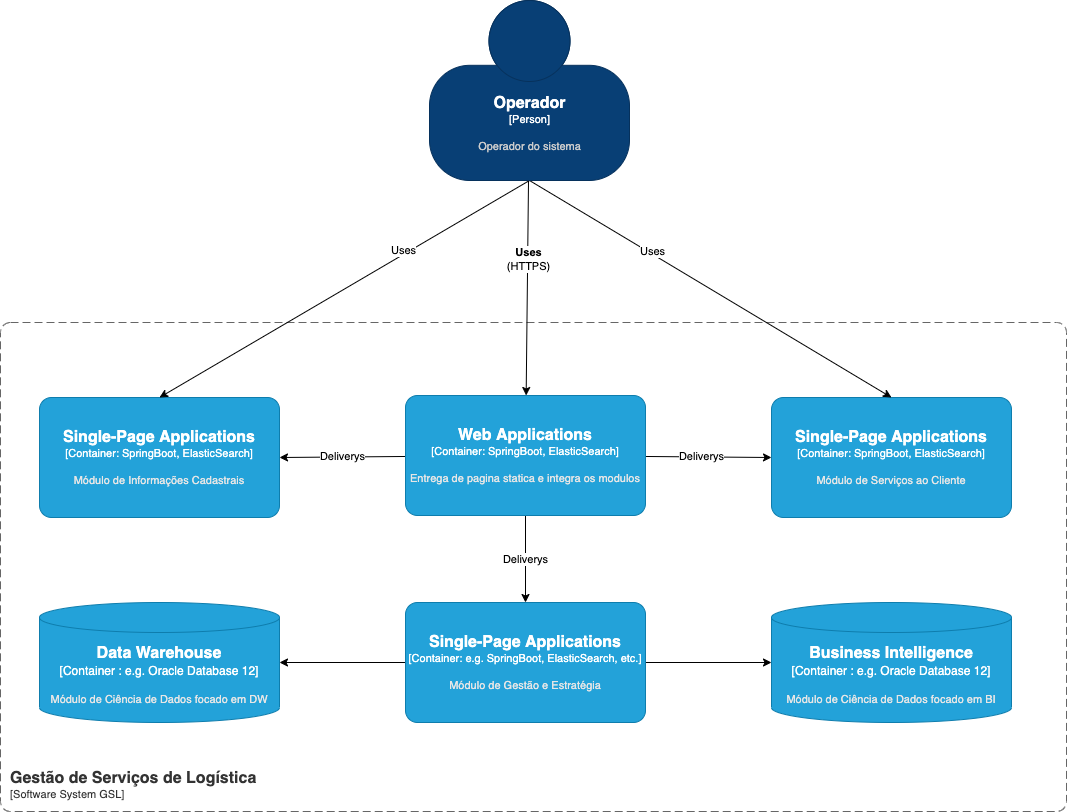

The diagram above was exported from draw.io. Its source (the exported page's mxGraphModel, read from the mxfile embedded in the PNG):
<mxGraphModel dx="1523" dy="589" grid="0" gridSize="10" guides="1" tooltips="1" connect="1" arrows="1" fold="1" page="0" pageScale="1" pageWidth="827" pageHeight="1169" math="0" shadow="0">
  <root>
    <mxCell id="0" />
    <mxCell id="1" parent="0" />
    <object placeholders="1" c4Name="Single-Page Applications" c4Type="Container" c4Technology="SpringBoot, ElasticSearch" c4Description="Módulo de Informações Cadastrais" label="&lt;font style=&quot;font-size: 16px&quot;&gt;&lt;b&gt;%c4Name%&lt;/b&gt;&lt;/font&gt;&lt;div&gt;[%c4Type%: %c4Technology%]&lt;/div&gt;&lt;br&gt;&lt;div&gt;&lt;font style=&quot;font-size: 11px&quot;&gt;&lt;font color=&quot;#E6E6E6&quot;&gt;%c4Description%&lt;/font&gt;&lt;/div&gt;" id="KFsh_2q_F3kwq5mEGNMA-4">
      <mxCell style="rounded=1;whiteSpace=wrap;html=1;fontSize=11;labelBackgroundColor=none;fillColor=#23A2D9;fontColor=#ffffff;align=center;arcSize=10;strokeColor=#0E7DAD;metaEdit=1;resizable=0;points=[[0.25,0,0],[0.5,0,0],[0.75,0,0],[1,0.25,0],[1,0.5,0],[1,0.75,0],[0.75,1,0],[0.5,1,0],[0.25,1,0],[0,0.75,0],[0,0.5,0],[0,0.25,0]];" vertex="1" parent="1">
        <mxGeometry x="-192" y="427" width="240" height="120" as="geometry" />
      </mxCell>
    </object>
    <object placeholders="1" c4Name="Single-Page Applications" c4Type="Container" c4Technology="SpringBoot, ElasticSearch" c4Description="Módulo de Serviços ao Cliente" label="&lt;font style=&quot;font-size: 16px&quot;&gt;&lt;b&gt;%c4Name%&lt;/b&gt;&lt;/font&gt;&lt;div&gt;[%c4Type%: %c4Technology%]&lt;/div&gt;&lt;br&gt;&lt;div&gt;&lt;font style=&quot;font-size: 11px&quot;&gt;&lt;font color=&quot;#E6E6E6&quot;&gt;%c4Description%&lt;/font&gt;&lt;/div&gt;" id="KFsh_2q_F3kwq5mEGNMA-6">
      <mxCell style="rounded=1;whiteSpace=wrap;html=1;fontSize=11;labelBackgroundColor=none;fillColor=#23A2D9;fontColor=#ffffff;align=center;arcSize=10;strokeColor=#0E7DAD;metaEdit=1;resizable=0;points=[[0.25,0,0],[0.5,0,0],[0.75,0,0],[1,0.25,0],[1,0.5,0],[1,0.75,0],[0.75,1,0],[0.5,1,0],[0.25,1,0],[0,0.75,0],[0,0.5,0],[0,0.25,0]];" vertex="1" parent="1">
        <mxGeometry x="540" y="427" width="240" height="120" as="geometry" />
      </mxCell>
    </object>
    <mxCell id="KFsh_2q_F3kwq5mEGNMA-20" value="Deliverys" style="edgeStyle=none;rounded=0;orthogonalLoop=1;jettySize=auto;html=1;entryX=1;entryY=0.5;entryDx=0;entryDy=0;entryPerimeter=0;" edge="1" parent="1" source="KFsh_2q_F3kwq5mEGNMA-7" target="KFsh_2q_F3kwq5mEGNMA-4">
      <mxGeometry relative="1" as="geometry" />
    </mxCell>
    <mxCell id="KFsh_2q_F3kwq5mEGNMA-21" style="edgeStyle=none;rounded=0;orthogonalLoop=1;jettySize=auto;html=1;entryX=0;entryY=0.5;entryDx=0;entryDy=0;entryPerimeter=0;" edge="1" parent="1" source="KFsh_2q_F3kwq5mEGNMA-7" target="KFsh_2q_F3kwq5mEGNMA-6">
      <mxGeometry relative="1" as="geometry" />
    </mxCell>
    <mxCell id="KFsh_2q_F3kwq5mEGNMA-23" value="Deliverys" style="edgeLabel;html=1;align=center;verticalAlign=middle;resizable=0;points=[];" vertex="1" connectable="0" parent="KFsh_2q_F3kwq5mEGNMA-21">
      <mxGeometry x="-0.1108" y="-2" relative="1" as="geometry">
        <mxPoint y="-3" as="offset" />
      </mxGeometry>
    </mxCell>
    <mxCell id="KFsh_2q_F3kwq5mEGNMA-32" value="Deliverys" style="edgeStyle=none;rounded=0;orthogonalLoop=1;jettySize=auto;html=1;" edge="1" parent="1" source="KFsh_2q_F3kwq5mEGNMA-7" target="KFsh_2q_F3kwq5mEGNMA-31">
      <mxGeometry relative="1" as="geometry" />
    </mxCell>
    <object placeholders="1" c4Name="Web Applications" c4Type="Container" c4Technology="SpringBoot, ElasticSearch" c4Description="Entrega de pagina statica e integra os modulos" label="&lt;font style=&quot;font-size: 16px&quot;&gt;&lt;b&gt;%c4Name%&lt;/b&gt;&lt;/font&gt;&lt;div&gt;[%c4Type%: %c4Technology%]&lt;/div&gt;&lt;br&gt;&lt;div&gt;&lt;font style=&quot;font-size: 11px&quot;&gt;&lt;font color=&quot;#E6E6E6&quot;&gt;%c4Description%&lt;/font&gt;&lt;/div&gt;" id="KFsh_2q_F3kwq5mEGNMA-7">
      <mxCell style="rounded=1;whiteSpace=wrap;html=1;fontSize=11;labelBackgroundColor=none;fillColor=#23A2D9;fontColor=#ffffff;align=center;arcSize=10;strokeColor=#0E7DAD;metaEdit=1;resizable=0;points=[[0.25,0,0],[0.5,0,0],[0.75,0,0],[1,0.25,0],[1,0.5,0],[1,0.75,0],[0.75,1,0],[0.5,1,0],[0.25,1,0],[0,0.75,0],[0,0.5,0],[0,0.25,0]];" vertex="1" parent="1">
        <mxGeometry x="174" y="425" width="240" height="120" as="geometry" />
      </mxCell>
    </object>
    <object placeholders="1" c4Type="Data Warehouse" c4Container="Container " c4Technology="e.g. Oracle Database 12" c4Description="Módulo de Ciência de Dados focado em DW" label="&lt;font style=&quot;font-size: 16px&quot;&gt;&lt;b&gt;%c4Type%&lt;/font&gt;&lt;div&gt;[%c4Container%:&amp;nbsp;%c4Technology%]&lt;/div&gt;&lt;br&gt;&lt;div&gt;&lt;font style=&quot;font-size: 11px&quot;&gt;&lt;font color=&quot;#E6E6E6&quot;&gt;%c4Description%&lt;/font&gt;&lt;/div&gt;" id="KFsh_2q_F3kwq5mEGNMA-11">
      <mxCell style="shape=cylinder3;size=15;whiteSpace=wrap;html=1;boundedLbl=1;rounded=0;labelBackgroundColor=none;fillColor=#23A2D9;fontSize=12;fontColor=#ffffff;align=center;strokeColor=#0E7DAD;metaEdit=1;points=[[0.5,0,0],[1,0.25,0],[1,0.5,0],[1,0.75,0],[0.5,1,0],[0,0.75,0],[0,0.5,0],[0,0.25,0]];resizable=0;" vertex="1" parent="1">
        <mxGeometry x="-192" y="632" width="240" height="120" as="geometry" />
      </mxCell>
    </object>
    <object placeholders="1" c4Type="Business Intelligence" c4Container="Container " c4Technology="e.g. Oracle Database 12" c4Description="Módulo de Ciência de Dados focado em BI" label="&lt;font style=&quot;font-size: 16px&quot;&gt;&lt;b&gt;%c4Type%&lt;/font&gt;&lt;div&gt;[%c4Container%:&amp;nbsp;%c4Technology%]&lt;/div&gt;&lt;br&gt;&lt;div&gt;&lt;font style=&quot;font-size: 11px&quot;&gt;&lt;font color=&quot;#E6E6E6&quot;&gt;%c4Description%&lt;/font&gt;&lt;/div&gt;" id="KFsh_2q_F3kwq5mEGNMA-12">
      <mxCell style="shape=cylinder3;size=15;whiteSpace=wrap;html=1;boundedLbl=1;rounded=0;labelBackgroundColor=none;fillColor=#23A2D9;fontSize=12;fontColor=#ffffff;align=center;strokeColor=#0E7DAD;metaEdit=1;points=[[0.5,0,0],[1,0.25,0],[1,0.5,0],[1,0.75,0],[0.5,1,0],[0,0.75,0],[0,0.5,0],[0,0.25,0]];resizable=0;" vertex="1" parent="1">
        <mxGeometry x="540" y="632" width="240" height="120" as="geometry" />
      </mxCell>
    </object>
    <object placeholders="1" c4Name="Gestão de Serviços de Logística" c4Type="SystemScopeBoundary" c4Application="Software System GSL" label="&lt;font style=&quot;font-size: 16px&quot;&gt;&lt;b&gt;&lt;div style=&quot;text-align: left&quot;&gt;%c4Name%&lt;/div&gt;&lt;/b&gt;&lt;/font&gt;&lt;div style=&quot;text-align: left&quot;&gt;[%c4Application%]&lt;/div&gt;" id="KFsh_2q_F3kwq5mEGNMA-13">
      <mxCell style="rounded=1;fontSize=11;whiteSpace=wrap;html=1;dashed=1;arcSize=20;fillColor=none;strokeColor=#666666;fontColor=#333333;labelBackgroundColor=none;align=left;verticalAlign=bottom;labelBorderColor=none;spacingTop=0;spacing=10;dashPattern=8 4;metaEdit=1;rotatable=0;perimeter=rectanglePerimeter;noLabel=0;labelPadding=0;allowArrows=0;connectable=0;expand=0;recursiveResize=0;editable=1;pointerEvents=0;absoluteArcSize=1;points=[[0.25,0,0],[0.5,0,0],[0.75,0,0],[1,0.25,0],[1,0.5,0],[1,0.75,0],[0.75,1,0],[0.5,1,0],[0.25,1,0],[0,0.75,0],[0,0.5,0],[0,0.25,0]];" vertex="1" parent="1">
        <mxGeometry x="-231" y="352" width="1066" height="489" as="geometry" />
      </mxCell>
    </object>
    <mxCell id="KFsh_2q_F3kwq5mEGNMA-24" style="edgeStyle=none;rounded=0;orthogonalLoop=1;jettySize=auto;html=1;entryX=0.5;entryY=0;entryDx=0;entryDy=0;entryPerimeter=0;exitX=0.5;exitY=1;exitDx=0;exitDy=0;exitPerimeter=0;" edge="1" parent="1" source="KFsh_2q_F3kwq5mEGNMA-14" target="KFsh_2q_F3kwq5mEGNMA-4">
      <mxGeometry relative="1" as="geometry" />
    </mxCell>
    <mxCell id="KFsh_2q_F3kwq5mEGNMA-28" value="Uses" style="edgeLabel;html=1;align=center;verticalAlign=middle;resizable=0;points=[];" vertex="1" connectable="0" parent="KFsh_2q_F3kwq5mEGNMA-24">
      <mxGeometry x="-0.4113" y="-2" relative="1" as="geometry">
        <mxPoint x="-17" y="7" as="offset" />
      </mxGeometry>
    </mxCell>
    <mxCell id="KFsh_2q_F3kwq5mEGNMA-25" style="edgeStyle=none;rounded=0;orthogonalLoop=1;jettySize=auto;html=1;" edge="1" parent="1" source="KFsh_2q_F3kwq5mEGNMA-14" target="KFsh_2q_F3kwq5mEGNMA-7">
      <mxGeometry relative="1" as="geometry" />
    </mxCell>
    <mxCell id="KFsh_2q_F3kwq5mEGNMA-27" value="&lt;b&gt;Uses&lt;/b&gt;&lt;br&gt;(HTTPS)" style="edgeLabel;html=1;align=center;verticalAlign=middle;resizable=0;points=[];" vertex="1" connectable="0" parent="KFsh_2q_F3kwq5mEGNMA-25">
      <mxGeometry x="-0.2552" y="4" relative="1" as="geometry">
        <mxPoint x="-4" y="-2" as="offset" />
      </mxGeometry>
    </mxCell>
    <mxCell id="KFsh_2q_F3kwq5mEGNMA-26" style="edgeStyle=none;rounded=0;orthogonalLoop=1;jettySize=auto;html=1;entryX=0.5;entryY=0;entryDx=0;entryDy=0;entryPerimeter=0;exitX=0.5;exitY=1;exitDx=0;exitDy=0;exitPerimeter=0;" edge="1" parent="1" source="KFsh_2q_F3kwq5mEGNMA-14" target="KFsh_2q_F3kwq5mEGNMA-6">
      <mxGeometry relative="1" as="geometry" />
    </mxCell>
    <mxCell id="KFsh_2q_F3kwq5mEGNMA-29" value="&lt;span style=&quot;color: rgba(0 , 0 , 0 , 0) ; font-family: monospace ; font-size: 0px&quot;&gt;%3CmxGraphModel%3E%3Croot%3E%3CmxCell%20id%3D%220%22%2F%3E%3CmxCell%20id%3D%221%22%20parent%3D%220%22%2F%3E%3CmxCell%20id%3D%222%22%20value%3D%22Uses%22%20style%3D%22edgeLabel%3Bhtml%3D1%3Balign%3Dcenter%3BverticalAlign%3Dmiddle%3Bresizable%3D0%3Bpoints%3D%5B%5D%3B%22%20vertex%3D%221%22%20connectable%3D%220%22%20parent%3D%221%22%3E%3CmxGeometry%20x%3D%22173.637838506055%22%20y%3D%22303.2634574764867%22%20as%3D%22geometry%22%2F%3E%3C%2FmxCell%3E%3C%2Froot%3E%3C%2FmxGraphModel%3Use&lt;/span&gt;" style="edgeLabel;html=1;align=center;verticalAlign=middle;resizable=0;points=[];" vertex="1" connectable="0" parent="KFsh_2q_F3kwq5mEGNMA-26">
      <mxGeometry x="-0.306" y="2" relative="1" as="geometry">
        <mxPoint x="-1" as="offset" />
      </mxGeometry>
    </mxCell>
    <mxCell id="KFsh_2q_F3kwq5mEGNMA-30" value="Uses" style="edgeLabel;html=1;align=center;verticalAlign=middle;resizable=0;points=[];" vertex="1" connectable="0" parent="KFsh_2q_F3kwq5mEGNMA-26">
      <mxGeometry x="-0.3261" y="3" relative="1" as="geometry">
        <mxPoint x="-1" as="offset" />
      </mxGeometry>
    </mxCell>
    <object placeholders="1" c4Name="Operador" c4Type="Person" c4Description="Operador do sistema" label="&lt;font style=&quot;font-size: 16px&quot;&gt;&lt;b&gt;%c4Name%&lt;/b&gt;&lt;/font&gt;&lt;div&gt;[%c4Type%]&lt;/div&gt;&lt;br&gt;&lt;div&gt;&lt;font style=&quot;font-size: 11px&quot;&gt;&lt;font color=&quot;#cccccc&quot;&gt;%c4Description%&lt;/font&gt;&lt;/div&gt;" id="KFsh_2q_F3kwq5mEGNMA-14">
      <mxCell style="html=1;fontSize=11;dashed=0;whitespace=wrap;fillColor=#083F75;strokeColor=#06315C;fontColor=#ffffff;shape=mxgraph.c4.person2;align=center;metaEdit=1;points=[[0.5,0,0],[1,0.5,0],[1,0.75,0],[0.75,1,0],[0.5,1,0],[0.25,1,0],[0,0.75,0],[0,0.5,0]];resizable=0;" vertex="1" parent="1">
        <mxGeometry x="198" y="30" width="200" height="180" as="geometry" />
      </mxCell>
    </object>
    <mxCell id="KFsh_2q_F3kwq5mEGNMA-33" value="" style="edgeStyle=none;rounded=0;orthogonalLoop=1;jettySize=auto;html=1;entryX=1;entryY=0.5;entryDx=0;entryDy=0;entryPerimeter=0;" edge="1" parent="1" source="KFsh_2q_F3kwq5mEGNMA-31" target="KFsh_2q_F3kwq5mEGNMA-11">
      <mxGeometry relative="1" as="geometry" />
    </mxCell>
    <mxCell id="KFsh_2q_F3kwq5mEGNMA-34" style="edgeStyle=none;rounded=0;orthogonalLoop=1;jettySize=auto;html=1;" edge="1" parent="1" source="KFsh_2q_F3kwq5mEGNMA-31" target="KFsh_2q_F3kwq5mEGNMA-12">
      <mxGeometry relative="1" as="geometry" />
    </mxCell>
    <object placeholders="1" c4Name="Single-Page Applications" c4Type="Container" c4Technology="e.g. SpringBoot, ElasticSearch, etc." c4Description="Módulo de Gestão e Estratégia" label="&lt;font style=&quot;font-size: 16px&quot;&gt;&lt;b&gt;%c4Name%&lt;/b&gt;&lt;/font&gt;&lt;div&gt;[%c4Type%: %c4Technology%]&lt;/div&gt;&lt;br&gt;&lt;div&gt;&lt;font style=&quot;font-size: 11px&quot;&gt;&lt;font color=&quot;#E6E6E6&quot;&gt;%c4Description%&lt;/font&gt;&lt;/div&gt;" id="KFsh_2q_F3kwq5mEGNMA-31">
      <mxCell style="rounded=1;whiteSpace=wrap;html=1;fontSize=11;labelBackgroundColor=none;fillColor=#23A2D9;fontColor=#ffffff;align=center;arcSize=10;strokeColor=#0E7DAD;metaEdit=1;resizable=0;points=[[0.25,0,0],[0.5,0,0],[0.75,0,0],[1,0.25,0],[1,0.5,0],[1,0.75,0],[0.75,1,0],[0.5,1,0],[0.25,1,0],[0,0.75,0],[0,0.5,0],[0,0.25,0]];" vertex="1" parent="1">
        <mxGeometry x="174" y="632" width="240" height="120" as="geometry" />
      </mxCell>
    </object>
  </root>
</mxGraphModel>